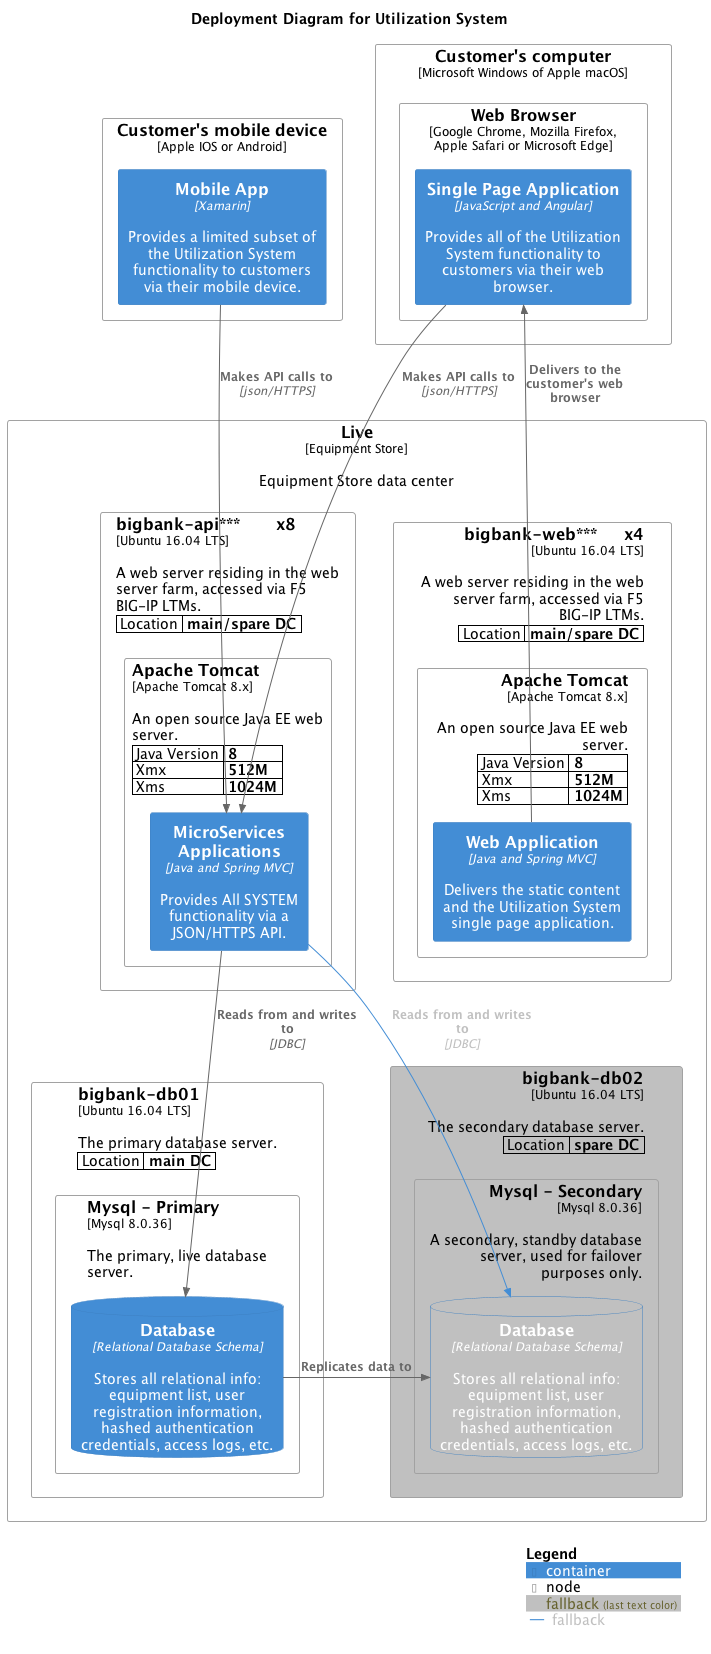

The diagram above was rendered by PlantUML. Its source (embedded in the PNG):
@startuml
  !include https://raw.githubusercontent.com/plantuml-stdlib/C4-PlantUML/master/C4_Deployment.puml
' uncomment the following line and comment the first to use locally
' !include C4_Deployment.puml

AddElementTag("fallback", $bgColor="#c0c0c0")
AddRelTag("fallback", $textColor="#c0c0c0", $lineColor="#438DD5")

WithoutPropertyHeader()

' calculated legend is used (activated in last line)
' LAYOUT_WITH_LEGEND()

title Deployment Diagram for Utilization System

Deployment_Node(plc, "Live", "Equipment Store", "Equipment Store data center"){
    AddProperty("Location", "main/spare DC")
    Deployment_Node_L(dn, "bigbank-api***\tx8", "Ubuntu 16.04 LTS", "A web server residing in the web server farm, accessed via F5 BIG-IP LTMs."){
        AddProperty("Java Version", "8")
        AddProperty("Xmx", "512M")
        AddProperty("Xms", "1024M")
        Deployment_Node_L(apache, "Apache Tomcat", "Apache Tomcat 8.x", "An open source Java EE web server."){
            Container(api, "MicroServices Applications", "Java and Spring MVC", "Provides All SYSTEM functionality via a JSON/HTTPS API.")
        }
    }
    AddProperty("Location", "main DC")
    Deployment_Node_L(bigbankdb01, "bigbank-db01", "Ubuntu 16.04 LTS", "The primary database server."){
        Deployment_Node_L(mysql, "Mysql - Primary", "Mysql 8.0.36", "The primary, live database server."){
            ContainerDb(db, "Database", "Relational Database Schema", "Stores all relational info: equipment list, user registration information, hashed authentication credentials, access logs, etc.")
        }
    }
    AddProperty("Location", "spare DC")
    Deployment_Node_R(bigbankdb02, "bigbank-db02", "Ubuntu 16.04 LTS", "The secondary database server.", $tags="fallback") {
        Deployment_Node_R(mysql2, "Mysql - Secondary", "Mysql 8.0.36", "A secondary, standby database server, used for failover purposes only.", $tags="fallback") {
            ContainerDb(db2, "Database", "Relational Database Schema", "Stores all relational info: equipment list, user registration information, hashed authentication credentials, access logs, etc.", $tags="fallback")
        }
    }
    AddProperty("Location", "main/spare DC")
    Deployment_Node_R(bb2, "bigbank-web***\tx4", "Ubuntu 16.04 LTS", "A web server residing in the web server farm, accessed via F5 BIG-IP LTMs."){
        AddProperty("Java Version", "8")
        AddProperty("Xmx", "512M")
        AddProperty("Xms", "1024M")
        Deployment_Node_R(apache2, "Apache Tomcat", "Apache Tomcat 8.x", "An open source Java EE web server."){
            Container(web, "Web Application", "Java and Spring MVC", "Delivers the static content and the Utilization System single page application.")
        }
    }
}

Deployment_Node(mob, "Customer's mobile device", "Apple IOS or Android"){
    Container(mobile, "Mobile App", "Xamarin", "Provides a limited subset of the Utilization System functionality to customers via their mobile device.")
}

Deployment_Node(comp, "Customer's computer", "Microsoft Windows of Apple macOS"){
    Deployment_Node(browser, "Web Browser", "Google Chrome, Mozilla Firefox, Apple Safari or Microsoft Edge"){
        Container(spa, "Single Page Application", "JavaScript and Angular", "Provides all of the Utilization System functionality to customers via their web browser.")
    }
}

Rel(mobile, api, "Makes API calls to", "json/HTTPS")
Rel(spa, api, "Makes API calls to", "json/HTTPS")
Rel_U(web, spa, "Delivers to the customer's web browser")
Rel(api, db, "Reads from and writes to", "JDBC")
Rel(api, db2, "Reads from and writes to", "JDBC", $tags="fallback")
Rel_R(db, db2, "Replicates data to")

SHOW_LEGEND()
@enduml